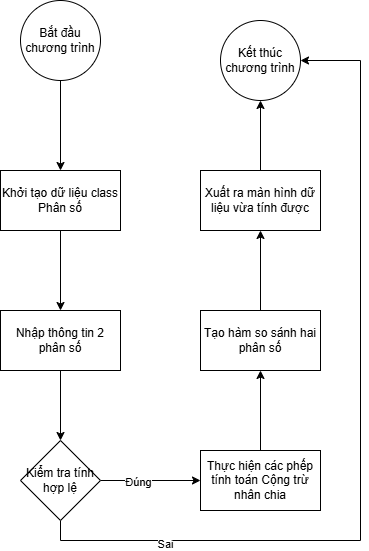

The diagram above was exported from draw.io. Its source (the exported page's mxGraphModel, read from the mxfile embedded in the PNG):
<mxGraphModel dx="1434" dy="879" grid="1" gridSize="10" guides="1" tooltips="1" connect="1" arrows="1" fold="1" page="1" pageScale="1" pageWidth="827" pageHeight="1169" math="0" shadow="0">
  <root>
    <mxCell id="0" />
    <mxCell id="1" parent="0" />
    <mxCell id="Otj8Pa1m_GvhXYxJeFOk-3" value="" style="edgeStyle=orthogonalEdgeStyle;rounded=0;orthogonalLoop=1;jettySize=auto;html=1;" edge="1" parent="1" source="Otj8Pa1m_GvhXYxJeFOk-1" target="Otj8Pa1m_GvhXYxJeFOk-2">
      <mxGeometry relative="1" as="geometry" />
    </mxCell>
    <mxCell id="Otj8Pa1m_GvhXYxJeFOk-1" value="Bắt đầu chương trình" style="ellipse;whiteSpace=wrap;html=1;aspect=fixed;" vertex="1" parent="1">
      <mxGeometry x="190" y="210" width="80" height="80" as="geometry" />
    </mxCell>
    <mxCell id="Otj8Pa1m_GvhXYxJeFOk-5" value="" style="edgeStyle=orthogonalEdgeStyle;rounded=0;orthogonalLoop=1;jettySize=auto;html=1;" edge="1" parent="1" source="Otj8Pa1m_GvhXYxJeFOk-2" target="Otj8Pa1m_GvhXYxJeFOk-4">
      <mxGeometry relative="1" as="geometry" />
    </mxCell>
    <mxCell id="Otj8Pa1m_GvhXYxJeFOk-2" value="Khởi tạo dữ liệu class Phân số" style="whiteSpace=wrap;html=1;" vertex="1" parent="1">
      <mxGeometry x="170" y="380" width="120" height="60" as="geometry" />
    </mxCell>
    <mxCell id="Otj8Pa1m_GvhXYxJeFOk-9" value="" style="edgeStyle=orthogonalEdgeStyle;rounded=0;orthogonalLoop=1;jettySize=auto;html=1;" edge="1" parent="1" source="Otj8Pa1m_GvhXYxJeFOk-4" target="Otj8Pa1m_GvhXYxJeFOk-8">
      <mxGeometry relative="1" as="geometry" />
    </mxCell>
    <mxCell id="Otj8Pa1m_GvhXYxJeFOk-4" value="Nhập thông tin 2 phân số" style="whiteSpace=wrap;html=1;" vertex="1" parent="1">
      <mxGeometry x="170" y="520" width="120" height="60" as="geometry" />
    </mxCell>
    <mxCell id="Otj8Pa1m_GvhXYxJeFOk-11" value="" style="edgeStyle=orthogonalEdgeStyle;rounded=0;orthogonalLoop=1;jettySize=auto;html=1;" edge="1" parent="1" source="Otj8Pa1m_GvhXYxJeFOk-8" target="Otj8Pa1m_GvhXYxJeFOk-10">
      <mxGeometry relative="1" as="geometry" />
    </mxCell>
    <mxCell id="Otj8Pa1m_GvhXYxJeFOk-15" value="Đúng" style="edgeLabel;html=1;align=center;verticalAlign=middle;resizable=0;points=[];" vertex="1" connectable="0" parent="Otj8Pa1m_GvhXYxJeFOk-11">
      <mxGeometry x="-0.2667" y="-1" relative="1" as="geometry">
        <mxPoint as="offset" />
      </mxGeometry>
    </mxCell>
    <mxCell id="Otj8Pa1m_GvhXYxJeFOk-22" style="edgeStyle=orthogonalEdgeStyle;rounded=0;orthogonalLoop=1;jettySize=auto;html=1;exitX=0.5;exitY=1;exitDx=0;exitDy=0;entryX=1;entryY=0.5;entryDx=0;entryDy=0;" edge="1" parent="1" source="Otj8Pa1m_GvhXYxJeFOk-8" target="Otj8Pa1m_GvhXYxJeFOk-20">
      <mxGeometry relative="1" as="geometry">
        <Array as="points">
          <mxPoint x="230" y="750" />
          <mxPoint x="530" y="750" />
          <mxPoint x="530" y="270" />
        </Array>
      </mxGeometry>
    </mxCell>
    <mxCell id="Otj8Pa1m_GvhXYxJeFOk-23" value="Sai" style="edgeLabel;html=1;align=center;verticalAlign=middle;resizable=0;points=[];" vertex="1" connectable="0" parent="Otj8Pa1m_GvhXYxJeFOk-22">
      <mxGeometry x="-0.7114" y="-3" relative="1" as="geometry">
        <mxPoint as="offset" />
      </mxGeometry>
    </mxCell>
    <mxCell id="Otj8Pa1m_GvhXYxJeFOk-8" value="Kiểm tra tính hợp lệ" style="rhombus;whiteSpace=wrap;html=1;" vertex="1" parent="1">
      <mxGeometry x="190" y="650" width="80" height="80" as="geometry" />
    </mxCell>
    <mxCell id="Otj8Pa1m_GvhXYxJeFOk-17" value="" style="edgeStyle=orthogonalEdgeStyle;rounded=0;orthogonalLoop=1;jettySize=auto;html=1;" edge="1" parent="1" source="Otj8Pa1m_GvhXYxJeFOk-10" target="Otj8Pa1m_GvhXYxJeFOk-16">
      <mxGeometry relative="1" as="geometry" />
    </mxCell>
    <mxCell id="Otj8Pa1m_GvhXYxJeFOk-10" value="Thực hiện các phếp tính toán Cộng trừ nhân chia" style="whiteSpace=wrap;html=1;" vertex="1" parent="1">
      <mxGeometry x="370" y="660" width="120" height="60" as="geometry" />
    </mxCell>
    <mxCell id="Otj8Pa1m_GvhXYxJeFOk-19" value="" style="edgeStyle=orthogonalEdgeStyle;rounded=0;orthogonalLoop=1;jettySize=auto;html=1;" edge="1" parent="1" source="Otj8Pa1m_GvhXYxJeFOk-16" target="Otj8Pa1m_GvhXYxJeFOk-18">
      <mxGeometry relative="1" as="geometry" />
    </mxCell>
    <mxCell id="Otj8Pa1m_GvhXYxJeFOk-16" value="Tạo hàm so sánh hai phân số" style="whiteSpace=wrap;html=1;" vertex="1" parent="1">
      <mxGeometry x="370" y="520" width="120" height="60" as="geometry" />
    </mxCell>
    <mxCell id="Otj8Pa1m_GvhXYxJeFOk-21" value="" style="edgeStyle=orthogonalEdgeStyle;rounded=0;orthogonalLoop=1;jettySize=auto;html=1;" edge="1" parent="1" source="Otj8Pa1m_GvhXYxJeFOk-18" target="Otj8Pa1m_GvhXYxJeFOk-20">
      <mxGeometry relative="1" as="geometry" />
    </mxCell>
    <mxCell id="Otj8Pa1m_GvhXYxJeFOk-18" value="Xuất ra màn hình dữ liệu vừa tính được" style="whiteSpace=wrap;html=1;" vertex="1" parent="1">
      <mxGeometry x="370" y="380" width="120" height="60" as="geometry" />
    </mxCell>
    <mxCell id="Otj8Pa1m_GvhXYxJeFOk-20" value="Kết thúc chương trình" style="ellipse;whiteSpace=wrap;html=1;" vertex="1" parent="1">
      <mxGeometry x="390" y="230" width="80" height="80" as="geometry" />
    </mxCell>
  </root>
</mxGraphModel>